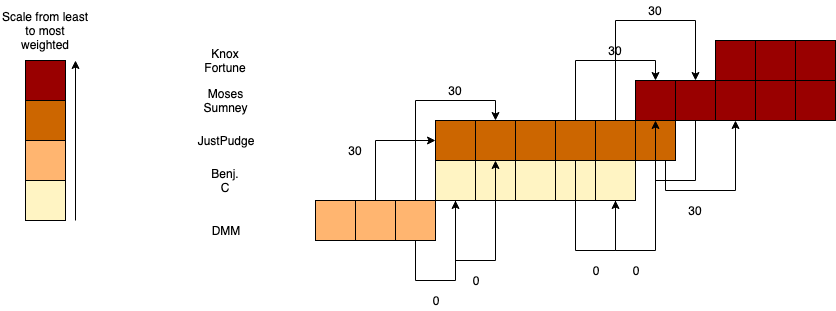

The diagram above was exported from draw.io. Its source (the exported page's mxGraphModel, read from the mxfile embedded in the PNG):
<mxGraphModel dx="2561" dy="436" grid="1" gridSize="10" guides="1" tooltips="1" connect="1" arrows="1" fold="1" page="1" pageScale="1" pageWidth="850" pageHeight="1100" math="0" shadow="0">
  <root>
    <mxCell id="0" />
    <mxCell id="1" parent="0" />
    <mxCell id="FsfHCOeS0vFaEjd63Ord-39" value="" style="rounded=0;whiteSpace=wrap;html=1;fillColor=#FF3333;" vertex="1" parent="1">
      <mxGeometry x="-360" y="200" width="40" height="40" as="geometry" />
    </mxCell>
    <mxCell id="FsfHCOeS0vFaEjd63Ord-30" value="" style="rounded=0;whiteSpace=wrap;html=1;fillColor=#FFF4C3;" vertex="1" parent="1">
      <mxGeometry x="-520" y="240" width="40" height="40" as="geometry" />
    </mxCell>
    <mxCell id="FsfHCOeS0vFaEjd63Ord-6" value="" style="rounded=0;whiteSpace=wrap;html=1;fillColor=#FFB570;" vertex="1" parent="1">
      <mxGeometry x="-680" y="280" width="40" height="40" as="geometry" />
    </mxCell>
    <mxCell id="FsfHCOeS0vFaEjd63Ord-133" style="edgeStyle=orthogonalEdgeStyle;rounded=0;orthogonalLoop=1;jettySize=auto;html=1;entryX=0.5;entryY=0;entryDx=0;entryDy=0;" edge="1" parent="1" source="FsfHCOeS0vFaEjd63Ord-24" target="FsfHCOeS0vFaEjd63Ord-30">
      <mxGeometry relative="1" as="geometry">
        <Array as="points">
          <mxPoint x="-540" y="340" />
          <mxPoint x="-500" y="340" />
        </Array>
      </mxGeometry>
    </mxCell>
    <mxCell id="FsfHCOeS0vFaEjd63Ord-24" value="" style="rounded=0;whiteSpace=wrap;html=1;fillColor=#FFF4C3;" vertex="1" parent="1">
      <mxGeometry x="-560" y="240" width="40" height="40" as="geometry" />
    </mxCell>
    <mxCell id="FsfHCOeS0vFaEjd63Ord-25" value="" style="rounded=0;whiteSpace=wrap;html=1;fillColor=#CC6600;" vertex="1" parent="1">
      <mxGeometry x="-560" y="200" width="40" height="40" as="geometry" />
    </mxCell>
    <mxCell id="FsfHCOeS0vFaEjd63Ord-31" value="" style="rounded=0;whiteSpace=wrap;html=1;fillColor=#FFF4C3;" vertex="1" parent="1">
      <mxGeometry x="-480" y="240" width="40" height="40" as="geometry" />
    </mxCell>
    <mxCell id="FsfHCOeS0vFaEjd63Ord-118" style="edgeStyle=orthogonalEdgeStyle;rounded=0;orthogonalLoop=1;jettySize=auto;html=1;exitX=0.5;exitY=0;exitDx=0;exitDy=0;entryX=0;entryY=0.5;entryDx=0;entryDy=0;" edge="1" parent="1" source="FsfHCOeS0vFaEjd63Ord-32" target="FsfHCOeS0vFaEjd63Ord-25">
      <mxGeometry relative="1" as="geometry" />
    </mxCell>
    <mxCell id="FsfHCOeS0vFaEjd63Ord-32" value="" style="rounded=0;whiteSpace=wrap;html=1;fillColor=#FFB570;" vertex="1" parent="1">
      <mxGeometry x="-640" y="280" width="40" height="40" as="geometry" />
    </mxCell>
    <mxCell id="FsfHCOeS0vFaEjd63Ord-34" value="" style="rounded=0;whiteSpace=wrap;html=1;fillColor=#FFF4C3;" vertex="1" parent="1">
      <mxGeometry x="-440" y="240" width="40" height="40" as="geometry" />
    </mxCell>
    <mxCell id="FsfHCOeS0vFaEjd63Ord-144" style="edgeStyle=orthogonalEdgeStyle;rounded=0;orthogonalLoop=1;jettySize=auto;html=1;entryX=0.5;entryY=0;entryDx=0;entryDy=0;" edge="1" parent="1" source="FsfHCOeS0vFaEjd63Ord-152" target="FsfHCOeS0vFaEjd63Ord-39">
      <mxGeometry relative="1" as="geometry">
        <Array as="points" />
      </mxGeometry>
    </mxCell>
    <mxCell id="FsfHCOeS0vFaEjd63Ord-35" value="" style="rounded=0;whiteSpace=wrap;html=1;fillColor=#FFF4C3;" vertex="1" parent="1">
      <mxGeometry x="-400" y="240" width="40" height="40" as="geometry" />
    </mxCell>
    <mxCell id="FsfHCOeS0vFaEjd63Ord-134" style="edgeStyle=orthogonalEdgeStyle;rounded=0;orthogonalLoop=1;jettySize=auto;html=1;entryX=0.5;entryY=1;entryDx=0;entryDy=0;" edge="1" parent="1" source="FsfHCOeS0vFaEjd63Ord-39" target="FsfHCOeS0vFaEjd63Ord-48">
      <mxGeometry relative="1" as="geometry">
        <Array as="points">
          <mxPoint x="-330" y="270" />
          <mxPoint x="-260" y="270" />
        </Array>
      </mxGeometry>
    </mxCell>
    <mxCell id="FsfHCOeS0vFaEjd63Ord-138" style="edgeStyle=orthogonalEdgeStyle;rounded=0;orthogonalLoop=1;jettySize=auto;html=1;entryX=0.5;entryY=0;entryDx=0;entryDy=0;" edge="1" parent="1" source="FsfHCOeS0vFaEjd63Ord-40" target="FsfHCOeS0vFaEjd63Ord-46">
      <mxGeometry relative="1" as="geometry">
        <Array as="points">
          <mxPoint x="-380" y="100" />
          <mxPoint x="-300" y="100" />
        </Array>
      </mxGeometry>
    </mxCell>
    <mxCell id="FsfHCOeS0vFaEjd63Ord-40" value="" style="rounded=0;whiteSpace=wrap;html=1;fillColor=#FF3333;" vertex="1" parent="1">
      <mxGeometry x="-400" y="200" width="40" height="40" as="geometry" />
    </mxCell>
    <mxCell id="FsfHCOeS0vFaEjd63Ord-136" style="edgeStyle=orthogonalEdgeStyle;rounded=0;orthogonalLoop=1;jettySize=auto;html=1;entryX=0.5;entryY=0;entryDx=0;entryDy=0;" edge="1" parent="1" source="FsfHCOeS0vFaEjd63Ord-41" target="FsfHCOeS0vFaEjd63Ord-44">
      <mxGeometry relative="1" as="geometry">
        <Array as="points">
          <mxPoint x="-420" y="140" />
          <mxPoint x="-340" y="140" />
        </Array>
      </mxGeometry>
    </mxCell>
    <mxCell id="FsfHCOeS0vFaEjd63Ord-141" style="edgeStyle=orthogonalEdgeStyle;rounded=0;orthogonalLoop=1;jettySize=auto;html=1;entryX=0.5;entryY=1;entryDx=0;entryDy=0;" edge="1" parent="1" source="FsfHCOeS0vFaEjd63Ord-41" target="FsfHCOeS0vFaEjd63Ord-35">
      <mxGeometry relative="1" as="geometry">
        <Array as="points">
          <mxPoint x="-420" y="330" />
          <mxPoint x="-380" y="330" />
        </Array>
      </mxGeometry>
    </mxCell>
    <mxCell id="FsfHCOeS0vFaEjd63Ord-41" value="" style="rounded=0;whiteSpace=wrap;html=1;fillColor=#FF3333;" vertex="1" parent="1">
      <mxGeometry x="-440" y="200" width="40" height="40" as="geometry" />
    </mxCell>
    <mxCell id="FsfHCOeS0vFaEjd63Ord-42" value="" style="rounded=0;whiteSpace=wrap;html=1;fillColor=#FF3333;" vertex="1" parent="1">
      <mxGeometry x="-480" y="200" width="40" height="40" as="geometry" />
    </mxCell>
    <mxCell id="FsfHCOeS0vFaEjd63Ord-43" value="" style="rounded=0;whiteSpace=wrap;html=1;fillColor=#FF3333;" vertex="1" parent="1">
      <mxGeometry x="-520" y="200" width="40" height="40" as="geometry" />
    </mxCell>
    <mxCell id="FsfHCOeS0vFaEjd63Ord-44" value="" style="rounded=0;whiteSpace=wrap;html=1;fillColor=#990000;" vertex="1" parent="1">
      <mxGeometry x="-360" y="160" width="40" height="40" as="geometry" />
    </mxCell>
    <mxCell id="FsfHCOeS0vFaEjd63Ord-45" value="" style="rounded=0;whiteSpace=wrap;html=1;fillColor=#990000;" vertex="1" parent="1">
      <mxGeometry x="-200" y="160" width="40" height="40" as="geometry" />
    </mxCell>
    <mxCell id="FsfHCOeS0vFaEjd63Ord-46" value="" style="rounded=0;whiteSpace=wrap;html=1;fillColor=#990000;" vertex="1" parent="1">
      <mxGeometry x="-320" y="160" width="40" height="40" as="geometry" />
    </mxCell>
    <mxCell id="FsfHCOeS0vFaEjd63Ord-47" value="" style="rounded=0;whiteSpace=wrap;html=1;fillColor=#990000;" vertex="1" parent="1">
      <mxGeometry x="-240" y="160" width="40" height="40" as="geometry" />
    </mxCell>
    <mxCell id="FsfHCOeS0vFaEjd63Ord-52" value="" style="edgeStyle=orthogonalEdgeStyle;rounded=0;orthogonalLoop=1;jettySize=auto;html=1;" edge="1" parent="1" source="FsfHCOeS0vFaEjd63Ord-48" target="FsfHCOeS0vFaEjd63Ord-51">
      <mxGeometry relative="1" as="geometry" />
    </mxCell>
    <mxCell id="FsfHCOeS0vFaEjd63Ord-48" value="" style="rounded=0;whiteSpace=wrap;html=1;fillColor=#990000;" vertex="1" parent="1">
      <mxGeometry x="-280" y="160" width="40" height="40" as="geometry" />
    </mxCell>
    <mxCell id="FsfHCOeS0vFaEjd63Ord-51" value="" style="rounded=0;whiteSpace=wrap;html=1;fillColor=#990000;" vertex="1" parent="1">
      <mxGeometry x="-280" y="120" width="40" height="40" as="geometry" />
    </mxCell>
    <mxCell id="FsfHCOeS0vFaEjd63Ord-53" value="" style="rounded=0;whiteSpace=wrap;html=1;fillColor=#990000;" vertex="1" parent="1">
      <mxGeometry x="-240" y="120" width="40" height="40" as="geometry" />
    </mxCell>
    <mxCell id="FsfHCOeS0vFaEjd63Ord-55" value="" style="rounded=0;whiteSpace=wrap;html=1;fillColor=#990000;" vertex="1" parent="1">
      <mxGeometry x="-200" y="120" width="40" height="40" as="geometry" />
    </mxCell>
    <mxCell id="FsfHCOeS0vFaEjd63Ord-88" value="DMM" style="text;html=1;strokeColor=none;fillColor=none;align=center;verticalAlign=middle;whiteSpace=wrap;rounded=0;" vertex="1" parent="1">
      <mxGeometry x="-790" y="300" width="40" height="20" as="geometry" />
    </mxCell>
    <mxCell id="FsfHCOeS0vFaEjd63Ord-89" value="Benj. C" style="text;html=1;strokeColor=none;fillColor=none;align=center;verticalAlign=middle;whiteSpace=wrap;rounded=0;" vertex="1" parent="1">
      <mxGeometry x="-790" y="250" width="40" height="20" as="geometry" />
    </mxCell>
    <mxCell id="FsfHCOeS0vFaEjd63Ord-91" value="JustPudge" style="text;html=1;strokeColor=none;fillColor=none;align=center;verticalAlign=middle;whiteSpace=wrap;rounded=0;" vertex="1" parent="1">
      <mxGeometry x="-790" y="210" width="40" height="20" as="geometry" />
    </mxCell>
    <mxCell id="FsfHCOeS0vFaEjd63Ord-93" value="Moses Sumney" style="text;html=1;strokeColor=none;fillColor=none;align=center;verticalAlign=middle;whiteSpace=wrap;rounded=0;" vertex="1" parent="1">
      <mxGeometry x="-790" y="170" width="40" height="20" as="geometry" />
    </mxCell>
    <mxCell id="FsfHCOeS0vFaEjd63Ord-96" value="Knox Fortune" style="text;html=1;strokeColor=none;fillColor=none;align=center;verticalAlign=middle;whiteSpace=wrap;rounded=0;" vertex="1" parent="1">
      <mxGeometry x="-790" y="130" width="40" height="20" as="geometry" />
    </mxCell>
    <mxCell id="FsfHCOeS0vFaEjd63Ord-119" style="edgeStyle=orthogonalEdgeStyle;rounded=0;orthogonalLoop=1;jettySize=auto;html=1;exitX=0.5;exitY=0;exitDx=0;exitDy=0;entryX=0.5;entryY=0;entryDx=0;entryDy=0;" edge="1" parent="1" source="FsfHCOeS0vFaEjd63Ord-113" target="FsfHCOeS0vFaEjd63Ord-43">
      <mxGeometry relative="1" as="geometry" />
    </mxCell>
    <mxCell id="FsfHCOeS0vFaEjd63Ord-122" style="edgeStyle=orthogonalEdgeStyle;rounded=0;orthogonalLoop=1;jettySize=auto;html=1;entryX=0.5;entryY=1;entryDx=0;entryDy=0;" edge="1" parent="1" source="FsfHCOeS0vFaEjd63Ord-113" target="FsfHCOeS0vFaEjd63Ord-24">
      <mxGeometry relative="1" as="geometry">
        <Array as="points">
          <mxPoint x="-580" y="360" />
          <mxPoint x="-540" y="360" />
        </Array>
      </mxGeometry>
    </mxCell>
    <mxCell id="FsfHCOeS0vFaEjd63Ord-113" value="" style="rounded=0;whiteSpace=wrap;html=1;fillColor=#FFB570;" vertex="1" parent="1">
      <mxGeometry x="-600" y="280" width="40" height="40" as="geometry" />
    </mxCell>
    <mxCell id="FsfHCOeS0vFaEjd63Ord-124" value="30" style="text;html=1;strokeColor=none;fillColor=none;align=center;verticalAlign=middle;whiteSpace=wrap;rounded=0;" vertex="1" parent="1">
      <mxGeometry x="-660" y="220" width="40" height="20" as="geometry" />
    </mxCell>
    <mxCell id="FsfHCOeS0vFaEjd63Ord-126" value="30" style="text;html=1;strokeColor=none;fillColor=none;align=center;verticalAlign=middle;whiteSpace=wrap;rounded=0;" vertex="1" parent="1">
      <mxGeometry x="-560" y="160" width="40" height="20" as="geometry" />
    </mxCell>
    <mxCell id="FsfHCOeS0vFaEjd63Ord-127" value="0" style="text;html=1;strokeColor=none;fillColor=none;align=center;verticalAlign=middle;whiteSpace=wrap;rounded=0;" vertex="1" parent="1">
      <mxGeometry x="-580" y="370" width="40" height="20" as="geometry" />
    </mxCell>
    <mxCell id="FsfHCOeS0vFaEjd63Ord-131" value="0" style="text;html=1;strokeColor=none;fillColor=none;align=center;verticalAlign=middle;whiteSpace=wrap;rounded=0;" vertex="1" parent="1">
      <mxGeometry x="-540" y="350" width="40" height="20" as="geometry" />
    </mxCell>
    <mxCell id="FsfHCOeS0vFaEjd63Ord-135" value="30" style="text;html=1;strokeColor=none;fillColor=none;align=center;verticalAlign=middle;whiteSpace=wrap;rounded=0;" vertex="1" parent="1">
      <mxGeometry x="-320" y="280" width="40" height="20" as="geometry" />
    </mxCell>
    <mxCell id="FsfHCOeS0vFaEjd63Ord-137" value="30" style="text;html=1;strokeColor=none;fillColor=none;align=center;verticalAlign=middle;whiteSpace=wrap;rounded=0;" vertex="1" parent="1">
      <mxGeometry x="-400" y="120" width="40" height="20" as="geometry" />
    </mxCell>
    <mxCell id="FsfHCOeS0vFaEjd63Ord-139" value="30" style="text;html=1;strokeColor=none;fillColor=none;align=center;verticalAlign=middle;whiteSpace=wrap;rounded=0;" vertex="1" parent="1">
      <mxGeometry x="-360" y="80" width="40" height="20" as="geometry" />
    </mxCell>
    <mxCell id="FsfHCOeS0vFaEjd63Ord-145" value="0" style="text;html=1;strokeColor=none;fillColor=none;align=center;verticalAlign=middle;whiteSpace=wrap;rounded=0;" vertex="1" parent="1">
      <mxGeometry x="-420" y="340" width="40" height="20" as="geometry" />
    </mxCell>
    <mxCell id="FsfHCOeS0vFaEjd63Ord-146" value="0" style="text;html=1;strokeColor=none;fillColor=none;align=center;verticalAlign=middle;whiteSpace=wrap;rounded=0;" vertex="1" parent="1">
      <mxGeometry x="-380" y="340" width="40" height="20" as="geometry" />
    </mxCell>
    <mxCell id="FsfHCOeS0vFaEjd63Ord-148" value="" style="rounded=0;whiteSpace=wrap;html=1;fillColor=#CC6600;" vertex="1" parent="1">
      <mxGeometry x="-520" y="200" width="40" height="40" as="geometry" />
    </mxCell>
    <mxCell id="FsfHCOeS0vFaEjd63Ord-149" value="" style="rounded=0;whiteSpace=wrap;html=1;fillColor=#CC6600;" vertex="1" parent="1">
      <mxGeometry x="-400" y="200" width="40" height="40" as="geometry" />
    </mxCell>
    <mxCell id="FsfHCOeS0vFaEjd63Ord-150" value="" style="rounded=0;whiteSpace=wrap;html=1;fillColor=#CC6600;" vertex="1" parent="1">
      <mxGeometry x="-480" y="200" width="80" height="40" as="geometry" />
    </mxCell>
    <mxCell id="FsfHCOeS0vFaEjd63Ord-151" value="" style="rounded=0;whiteSpace=wrap;html=1;fillColor=#CC6600;" vertex="1" parent="1">
      <mxGeometry x="-480" y="200" width="40" height="40" as="geometry" />
    </mxCell>
    <mxCell id="FsfHCOeS0vFaEjd63Ord-152" value="" style="rounded=0;whiteSpace=wrap;html=1;fillColor=#CC6600;" vertex="1" parent="1">
      <mxGeometry x="-360" y="200" width="40" height="40" as="geometry" />
    </mxCell>
    <mxCell id="FsfHCOeS0vFaEjd63Ord-153" style="edgeStyle=orthogonalEdgeStyle;rounded=0;orthogonalLoop=1;jettySize=auto;html=1;entryX=0.5;entryY=0;entryDx=0;entryDy=0;" edge="1" parent="1" source="FsfHCOeS0vFaEjd63Ord-35" target="FsfHCOeS0vFaEjd63Ord-152">
      <mxGeometry relative="1" as="geometry">
        <mxPoint x="-380" y="280" as="sourcePoint" />
        <mxPoint x="-340" y="200" as="targetPoint" />
        <Array as="points">
          <mxPoint x="-380" y="330" />
          <mxPoint x="-340" y="330" />
        </Array>
      </mxGeometry>
    </mxCell>
    <mxCell id="FsfHCOeS0vFaEjd63Ord-158" value="" style="rounded=0;whiteSpace=wrap;html=1;fillColor=#FFB570;" vertex="1" parent="1">
      <mxGeometry x="-970" y="220" width="40" height="40" as="geometry" />
    </mxCell>
    <mxCell id="FsfHCOeS0vFaEjd63Ord-159" value="" style="rounded=0;whiteSpace=wrap;html=1;fillColor=#FFF4C3;" vertex="1" parent="1">
      <mxGeometry x="-970" y="260" width="40" height="40" as="geometry" />
    </mxCell>
    <mxCell id="FsfHCOeS0vFaEjd63Ord-160" value="" style="rounded=0;whiteSpace=wrap;html=1;fillColor=#CC6600;" vertex="1" parent="1">
      <mxGeometry x="-970" y="180" width="40" height="40" as="geometry" />
    </mxCell>
    <mxCell id="FsfHCOeS0vFaEjd63Ord-161" value="" style="rounded=0;whiteSpace=wrap;html=1;fillColor=#990000;" vertex="1" parent="1">
      <mxGeometry x="-970" y="140" width="40" height="40" as="geometry" />
    </mxCell>
    <mxCell id="FsfHCOeS0vFaEjd63Ord-162" value="Scale from least to most weighted" style="text;html=1;strokeColor=none;fillColor=none;align=center;verticalAlign=middle;whiteSpace=wrap;rounded=0;" vertex="1" parent="1">
      <mxGeometry x="-995" y="100" width="90" height="20" as="geometry" />
    </mxCell>
    <mxCell id="FsfHCOeS0vFaEjd63Ord-163" value="" style="endArrow=classic;html=1;" edge="1" parent="1">
      <mxGeometry width="50" height="50" relative="1" as="geometry">
        <mxPoint x="-920" y="300" as="sourcePoint" />
        <mxPoint x="-920" y="140" as="targetPoint" />
      </mxGeometry>
    </mxCell>
  </root>
</mxGraphModel>